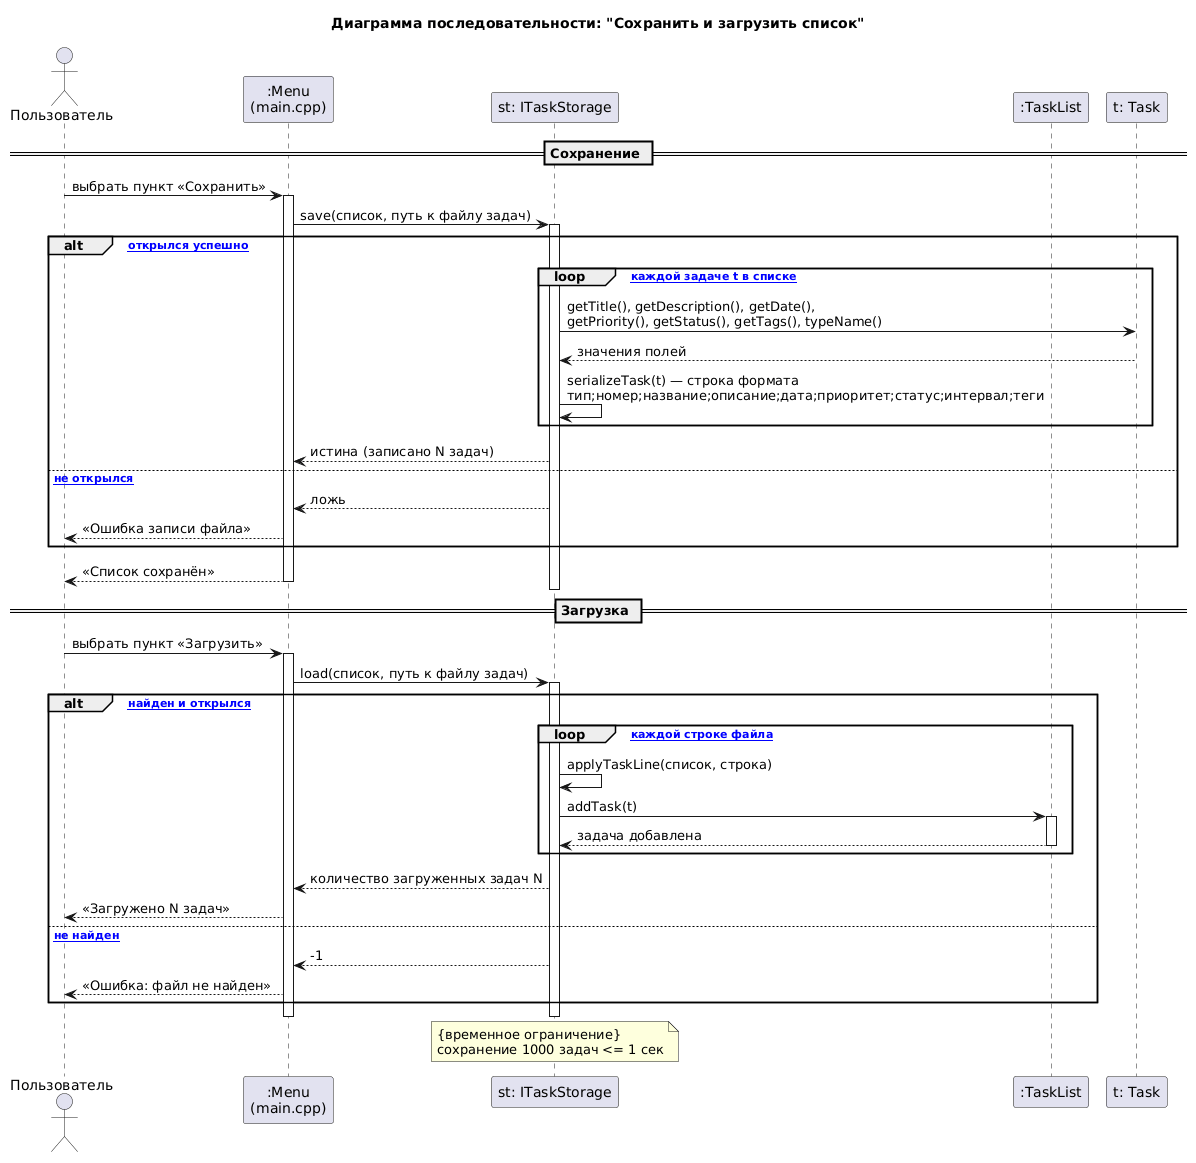

The diagram above was rendered by PlantUML. Its source (embedded in the PNG):
@startuml
title Диаграмма последовательности: "Сохранить и загрузить список"

actor Пользователь as U
participant ":Menu\n(main.cpp)" as M
participant "st: ITaskStorage" as I
participant ":TaskList" as L
participant "t: Task" as T

== Сохранение ==
U -> M : выбрать пункт «Сохранить»
activate M
M -> I : save(список, путь к файлу задач)
activate I
alt [файл открылся успешно]
  loop [по каждой задаче t в списке]
    I -> T : getTitle(), getDescription(), getDate(),\ngetPriority(), getStatus(), getTags(), typeName()
    T --> I : значения полей
    I -> I : serializeTask(t) — строка формата\nтип;номер;название;описание;дата;приоритет;статус;интервал;теги
  end
  I --> M : истина (записано N задач)
else [файл не открылся]
  I --> M : ложь
  M --> U : «Ошибка записи файла»
end
M --> U : «Список сохранён»
deactivate I
deactivate M

== Загрузка ==
U -> M : выбрать пункт «Загрузить»
activate M
M -> I : load(список, путь к файлу задач)
activate I
alt [файл найден и открылся]
  loop [по каждой строке файла]
    I -> I : applyTaskLine(список, строка)
    I -> L : addTask(t)
    activate L
    L --> I : задача добавлена
    deactivate L
  end
  I --> M : количество загруженных задач N
  M --> U : «Загружено N задач»
else [файл не найден]
  I --> M : -1
  M --> U : «Ошибка: файл не найден»
end
deactivate I
deactivate M

note over I
  {временное ограничение}
  сохранение 1000 задач <= 1 сек
end note
@enduml